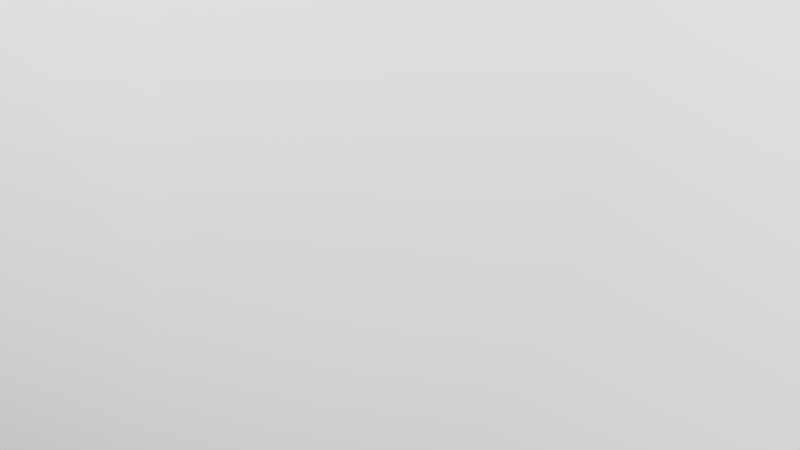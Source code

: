 # Source: shrub.blend  (saved by Blender 2.75.0; exported with 4.5.12 LTS)
import bpy
from mathutils import Matrix  # noqa: F401  (used for matrix-valued properties, if any)

bpy.ops.wm.read_factory_settings(use_empty=True)
scene = bpy.context.scene
scene.name = 'Scene'

# ---- collections
col_collection_1 = bpy.data.collections.new('Collection 1'); scene.collection.children.link(col_collection_1)

# ---- materials (node trees are filled in below, after node groups)
mat_material_002 = bpy.data.materials.new('Material.002')
mat_material_002.alpha_threshold = 0.0
mat_material_002.use_transparent_shadow = False
mat_material_002.roughness = 0.5

# ---- material node trees

# ---- world
world_world = bpy.data.worlds.new('World'); scene.world = world_world
world_world.color = (0.05088, 0.05088, 0.05088)
world_world.use_sun_shadow = False
world_world.sun_shadow_jitter_overblur = 0.0
world_world.cycles.sampling_method = 'MANUAL'
world_world.cycles.sample_map_resolution = 256

# ---- cameras
cam_camera = bpy.data.cameras.new('Camera')
cam_camera.clip_end = 100.0
cam_camera.lens = 35.0
cam_camera.sensor_width = 32.0
cam_camera.sensor_height = 18.0
cam_camera.ortho_scale = 7.314
cam_camera.dof.focus_distance = 0.0
cam_camera.dof.aperture_fstop = 128.0

# ---- meshes
me_sphere_004 = bpy.data.meshes.new('Sphere.004')
me_sphere_004.from_pydata([(2.703, -0.1374, 0.937), (2.287, -1.557, 0.06124), (0.03486, -1.775, 0.1501), (0.7563, 0.3412, 0.06741), (1.481, 0.189, 2.6), (2.682, -0.7921, 0.08111), (2.009, 0.3122, 2.228), (1.173, 0.6865, 0.1882), (2.431, -0.9672, 1.609), (0.5682, 1.747, 1.601), (2.355, 1.394, 1.443), (1.519, 1.126, 2.084), (-2.272, 0.8028, 0.7483), (-1.539, -0.2589, -0.1713), (-2.068, 0.797, 0.3687), (-0.06704, -0.4349, 2.117), (0.4658, -0.9788, 2.053), (-0.1041, 0.6249, 2.215), (2.584, -1.333, 0.02147), (1.236, 0.1361, -0.1123), (-0.3572, 0.07677, -0.1086), (-0.04084, 1.098, 0.1494), (0.9164, -0.003142, 2.739), (-0.611, 1.961, 1.218), (-0.2981, 1.939, 1.152), (0.6452, 2.031, 1.166), (0.5926, 1.859, 0.6348), (0.3058, -0.2019, 0.3968), (-0.8291, -1.771, 1.26), (-2.071, -1.009, 0.7764), (0.4446, -2.032, 0.4536), (-0.1807, -0.9403, 0.01731), (-0.8919, 0.4525, -0.2701), (-1.02, -0.3595, 2.414), (-1.884, -1.348, 0.4116), (-1.878, -0.9675, 0.1741), (-0.7721, -1.924, 0.6386), (-1.515, -1.365, 0.09918), (-0.8338, -0.9923, -0.1284), (-0.2501, -2.081, 1.237), (2.934, -1.051, 0.4072), (0.5811, 1.065, 0.2341), (0.02621, -1.74, 1.839), (0.1956, -1.348, -0.003179), (1.184, -1.083, 2.244), (0.5314, -0.06219, 2.688), (1.574, -1.102, -0.2057), (0.9933, -0.1168, -0.1941), (2.495, 1.015, 1.843), (2.705, 0.5686, 0.8469), (-1.335, 0.7481, -0.08531), (0.7971, -0.8271, -0.06242), (0.9345, -1.505, -0.2558), (0.8165, -1.906, 0.007447), (-2.464, -0.1667, 1.072), (1.077, 0.6867, 2.51), (-1.241, 1.1, 1.797), (-1.221, 1.84, 1.091), (-1.001, 0.6873, 2.227), (-1.354, 0.2181, 2.261), (-0.5484, 1.84, 0.7055), (-0.9042, 1.945, 0.882), (-2.228, 0.6837, 1.329), (0.169, 0.129, 2.453), (-2.237, 0.8725, 1.045), (2.297, -1.741, 0.4971), (2.242, -0.3964, -0.06947), (0.9077, -0.5712, 2.596), (1.633, 1.48, 0.9891), (-0.254, 0.2007, 2.287), (2.444, 1.066, 0.7988), (2.712, 0.7278, 1.683), (2.489, -0.06782, 0.2709), (1.717, -0.4602, 2.489), (2.698, 0.9809, 1.281), (2.332, -1.654, 1.233), (1.688, -2.081, 1.523), (2.873, -1.02, 0.8871), (2.601, -0.2227, 1.335), (-1.028, 1.75, 1.393), (-0.6014, -1.163, 1.925), (-1.297, 1.508, 0.4845), (-1.401, -0.6908, 2.113), (-1.513, -0.2564, 2.245), (1.764, -1.282, 2.151), (0.376, 0.6372, 0.08483), (1.614, -1.612, 0.03447), (1.558, 1.486, 1.594), (-0.4045, -1.553, 0.06919), (0.8378, -2.097, 1.158), (2.065, -1.558, 1.853), (1.296, -2.163, 1.378), (1.321, -1.756, 1.958), (0.7357, -1.847, 1.694), (-1.56, -1.689, 0.8852), (-1.31, -1.831, 0.4595), (-2.39, -0.2178, 0.553), (-1.655, 1.364, 0.9129), (-1.999, -0.3482, 1.686)], [], [(85, 7, 3), (94, 54, 29), (56, 59, 58), (54, 98, 62), (54, 12, 96), (21, 50, 81), (60, 61, 24), (57, 23, 61), (33, 59, 83), (13, 35, 96), (82, 98, 94), (13, 38, 37), (28, 82, 94), (80, 15, 33), (14, 97, 81), (54, 62, 64), (13, 32, 20), (12, 54, 64), (14, 50, 13), (69, 17, 58), (60, 24, 25), (81, 60, 21), (97, 12, 64), (24, 23, 9), (61, 60, 81), (12, 97, 14), (79, 23, 57), (27, 20, 85), (32, 13, 50), (42, 16, 15), (42, 15, 80), (89, 30, 91), (37, 35, 13), (53, 2, 52), (65, 53, 86), (60, 26, 21), (18, 5, 40), (13, 20, 38), (89, 91, 93), (52, 2, 43), (42, 93, 16), (16, 44, 67), (30, 89, 39), (75, 40, 77), (88, 31, 43), (92, 93, 91), (46, 51, 19), (48, 55, 6), (1, 65, 86), (84, 44, 92), (91, 65, 76), (53, 91, 30), (15, 45, 63), (20, 27, 31), (66, 46, 19), (47, 19, 51), (85, 3, 27), (57, 64, 56), (50, 14, 81), (38, 20, 31), (48, 10, 11), (51, 31, 27), (7, 41, 68), (9, 87, 25), (49, 0, 72), (66, 70, 72), (25, 68, 26), (10, 68, 87), (17, 69, 63), (41, 26, 68), (72, 70, 49), (77, 0, 78), (9, 25, 24), (51, 52, 43), (77, 40, 0), (7, 19, 3), (50, 21, 32), (9, 11, 87), (49, 71, 0), (6, 71, 48), (78, 73, 8), (71, 6, 78), (51, 27, 47), (5, 66, 72), (83, 82, 33), (57, 81, 97), (39, 89, 42), (96, 12, 14), (58, 17, 56), (64, 57, 97), (98, 59, 62), (13, 96, 14), (66, 7, 70), (82, 28, 80), (37, 34, 35), (64, 62, 56), (60, 25, 26), (91, 53, 65), (54, 96, 29), (71, 78, 0), (10, 70, 68), (33, 58, 59), (98, 82, 83), (59, 98, 83), (88, 43, 2), (51, 43, 31), (47, 27, 3), (17, 23, 56), (41, 7, 85), (57, 56, 79), (62, 59, 56), (23, 79, 56), (71, 49, 74), (46, 86, 52), (68, 70, 7), (63, 45, 17), (10, 74, 70), (85, 32, 21), (73, 78, 6), (21, 41, 85), (37, 38, 88), (40, 5, 72), (11, 55, 48), (33, 69, 58), (26, 41, 21), (9, 55, 11), (0, 40, 72), (19, 7, 66), (4, 6, 55), (19, 47, 3), (65, 1, 18), (53, 52, 86), (48, 71, 74), (18, 66, 5), (28, 94, 36), (76, 75, 90), (15, 69, 33), (67, 73, 22), (35, 34, 96), (67, 45, 16), (37, 95, 34), (88, 95, 37), (85, 20, 32), (65, 75, 76), (24, 61, 23), (55, 22, 4), (53, 30, 2), (45, 15, 16), (94, 34, 95), (65, 18, 40), (81, 57, 61), (84, 92, 76), (1, 86, 46), (95, 88, 36), (73, 67, 44), (76, 92, 91), (31, 88, 38), (45, 22, 55), (8, 75, 77), (90, 75, 8), (42, 80, 28), (44, 16, 93), (33, 82, 80), (23, 17, 55), (54, 94, 98), (44, 93, 92), (88, 2, 36), (18, 46, 66), (94, 95, 36), (4, 73, 6), (70, 74, 49), (39, 36, 30), (39, 42, 28), (28, 36, 39), (73, 44, 84), (90, 84, 76), (89, 93, 42), (96, 34, 29), (29, 34, 94), (73, 4, 22), (46, 52, 51), (2, 30, 36), (55, 9, 23), (78, 8, 77), (17, 45, 55), (90, 73, 84), (10, 48, 74), (65, 40, 75), (67, 22, 45), (8, 73, 90), (68, 25, 87), (1, 46, 18), (10, 87, 11), (69, 15, 63)])
me_sphere_004.polygons.foreach_set('use_smooth', [True] * 194)
_uv = me_sphere_004.uv_layers.new(name='UVMap')
_uv.uv.foreach_set('vector', [0.2157, 0.2135, 0.2159, 0.2871, 0.1873, 0.2466, 0.6044, 0.08508, 0.4723, 0.0, 0.5529, 0.03343, 0.7267, 0.3583, 0.6489, 0.3452, 0.6798, 0.3249, 0.4723, 0.0, 0.4635, 0.05534, 0.3958, 0.02177, 0.7587, 0.6157, 0.705, 0.6928, 0.7151, 0.5988, 0.2595, 0.1783, 0.2347, 0.05693, 0.3158, 0.07297, 0.3436, 0.145, 0.3614, 0.1167, 0.3643, 0.1763, 0.8139, 0.3778, 0.8208, 0.3257, 0.8398, 0.3534, 0.439, 0.158, 0.3982, 0.1218, 0.4354, 0.1099, 0.637, 0.5725, 0.6898, 0.5201, 0.7151, 0.5988, 0.4757, 0.1196, 0.4635, 0.05534, 0.6044, 0.08508, 0.1509, 0.03488, 0.08562, 0.09734, 0.06877, 0.0398, 0.5989, 0.1586, 0.4757, 0.1196, 0.6044, 0.08508, 0.5246, 0.1895, 0.4619, 0.2371, 0.439, 0.158, 0.669, 0.6822, 0.692, 0.742, 0.6451, 0.7423, 0.7587, 0.6157, 0.7551, 0.6953, 0.7272, 0.7056, 0.1509, 0.03488, 0.2002, 0.09251, 0.1698, 0.1428, 0.705, 0.6928, 0.7587, 0.6157, 0.7272, 0.7056, 0.2605, 0.0, 0.2347, 0.05693, 0.1509, 0.03488, 0.4039, 0.2205, 0.3741, 0.23, 0.3643, 0.1499, 0.854, 0.3206, 0.8302, 0.2978, 0.8499, 0.2162, 0.3158, 0.07297, 0.3436, 0.145, 0.2595, 0.1783, 0.692, 0.742, 0.705, 0.6928, 0.7272, 0.7056, 0.8302, 0.2978, 0.8208, 0.3257, 0.803, 0.2138, 0.3614, 0.1167, 0.3436, 0.145, 0.3158, 0.07297, 0.705, 0.6928, 0.692, 0.742, 0.669, 0.6822, 0.7908, 0.3568, 0.8208, 0.3257, 0.8139, 0.3778, 0.1577, 0.2114, 0.1698, 0.1428, 0.2157, 0.2135, 0.2002, 0.09251, 0.1509, 0.03488, 0.2347, 0.05693, 0.5767, 0.2468, 0.51, 0.2863, 0.4619, 0.2371, 0.5767, 0.2468, 0.4619, 0.2371, 0.5246, 0.1895, 0.1436, 0.6701, 0.08939, 0.7154, 0.1563, 0.6347, 0.6848, 0.4806, 0.6898, 0.5201, 0.637, 0.5725, 0.0, 0.246, 0.02265, 0.1789, 0.02314, 0.2524, 0.05521, 0.5691, 0.04273, 0.6962, 0.02424, 0.6244, 0.3436, 0.145, 0.3324, 0.2461, 0.2595, 0.1783, 0.03148, 0.4061, 0.07706, 0.4172, 0.06432, 0.4455, 0.1509, 0.03488, 0.1698, 0.1428, 0.08562, 0.09734, 0.637, 0.3068, 0.6353, 0.3527, 0.5946, 0.3076, 0.02314, 0.2524, 0.02265, 0.1789, 0.05119, 0.1913, 0.5767, 0.2468, 0.5946, 0.3076, 0.51, 0.2863, 0.51, 0.2863, 0.5138, 0.3549, 0.4575, 0.3349, 0.08939, 0.7154, 0.1436, 0.6701, 0.1674, 0.7434, 0.1138, 0.5403, 0.01909, 0.4919, 0.05934, 0.4803, 0.04223, 0.1385, 0.08881, 0.1588, 0.05119, 0.1913, 0.5793, 0.3648, 0.5946, 0.3076, 0.6353, 0.3527, 0.05215, 0.3117, 0.08656, 0.2453, 0.1601, 0.2858, 0.7842, 0.02475, 0.695, 0.1388, 0.7143, 0.04937, 0.01407, 0.5734, 0.05521, 0.5691, 0.02424, 0.6244, 0.5362, 0.4058, 0.5138, 0.3549, 0.5793, 0.3648, 0.1563, 0.6347, 0.05521, 0.5691, 0.1599, 0.5987, 0.04273, 0.6962, 0.1563, 0.6347, 0.08939, 0.7154, 0.4619, 0.2371, 0.4118, 0.3004, 0.4047, 0.2621, 0.1698, 0.1428, 0.1577, 0.2114, 0.08881, 0.1588, 0.1086, 0.3756, 0.05215, 0.3117, 0.1601, 0.2858, 0.1388, 0.2619, 0.1601, 0.2858, 0.08656, 0.2453, 0.2157, 0.2135, 0.1873, 0.2466, 0.1577, 0.2114, 0.8139, 0.3778, 0.754, 0.4462, 0.7267, 0.3583, 0.2347, 0.05693, 0.2605, 0.0, 0.3158, 0.07297, 0.08562, 0.09734, 0.1698, 0.1428, 0.08881, 0.1588, 0.7842, 0.02475, 0.8291, 0.04831, 0.7547, 0.1123, 0.08656, 0.2453, 0.08881, 0.1588, 0.1577, 0.2114, 0.2159, 0.2871, 0.2539, 0.2356, 0.3036, 0.3454, 0.803, 0.2138, 0.8084, 0.1201, 0.8499, 0.2162, 0.9361, 0.8858, 0.9675, 0.8576, 1.0, 0.912, 0.1086, 0.3756, 0.2559, 0.4136, 0.1447, 0.4051, 0.3638, 0.2614, 0.3036, 0.3454, 0.3324, 0.2461, 0.8291, 0.04831, 0.854, 0.1172, 0.8084, 0.1201, 0.3741, 0.23, 0.4039, 0.2205, 0.4047, 0.2621, 0.2539, 0.2356, 0.3324, 0.2461, 0.3036, 0.3454, 0.1447, 0.4051, 0.2559, 0.4136, 0.2142, 0.4369, 0.6077, 0.6358, 0.6077, 0.686, 0.58, 0.6632, 0.803, 0.2138, 0.8499, 0.2162, 0.8302, 0.2978, 0.08656, 0.2453, 0.02314, 0.2524, 0.05119, 0.1913, 0.05934, 0.4803, 0.01909, 0.4919, 0.04292, 0.4458, 0.2159, 0.2871, 0.1601, 0.2858, 0.1873, 0.2466, 0.2347, 0.05693, 0.2595, 0.1783, 0.2002, 0.09251, 0.803, 0.2138, 0.7547, 0.1123, 0.8084, 0.1201, 0.9361, 0.8858, 0.9011, 0.8197, 0.9675, 0.8576, 0.7143, 0.04937, 0.7862, 0.0, 0.7842, 0.02475, 0.612, 0.4521, 0.612, 0.5844, 0.58, 0.5023, 0.9011, 0.8197, 0.9512, 0.7478, 0.9658, 0.8194, 0.6043, 0.6977, 0.6043, 0.7757, 0.5501, 0.7349, 0.07706, 0.4172, 0.1086, 0.3756, 0.1447, 0.4051, 0.4354, 0.1099, 0.4757, 0.1196, 0.439, 0.158, 0.6861, 0.7851, 0.6451, 0.7423, 0.692, 0.742, 0.6272, 0.2114, 0.637, 0.3068, 0.5767, 0.2468, 0.7151, 0.5988, 0.705, 0.6928, 0.669, 0.6822, 0.6798, 0.3249, 0.6933, 0.244, 0.7267, 0.3583, 0.7272, 0.7056, 0.6861, 0.7851, 0.692, 0.742, 0.4635, 0.05534, 0.3982, 0.1218, 0.3958, 0.02177, 0.637, 0.5725, 0.7151, 0.5988, 0.669, 0.6822, 0.1086, 0.3756, 0.2159, 0.2871, 0.2559, 0.4136, 0.4757, 0.1196, 0.5989, 0.1586, 0.5246, 0.1895, 0.6848, 0.4806, 0.7185, 0.4919, 0.6898, 0.5201, 0.754, 0.4462, 0.7244, 0.4392, 0.7267, 0.3583, 0.3436, 0.145, 0.3638, 0.2614, 0.3324, 0.2461, 0.1563, 0.6347, 0.04273, 0.6962, 0.05521, 0.5691, 0.7587, 0.6157, 0.7151, 0.5988, 0.7451, 0.5316, 0.9011, 0.8197, 0.9658, 0.8194, 0.9675, 0.8576, 0.3051, 0.4187, 0.2559, 0.4136, 0.3036, 0.3454, 0.439, 0.158, 0.3643, 0.1499, 0.3982, 0.1218, 0.4635, 0.05534, 0.4757, 0.1196, 0.4354, 0.1099, 0.3982, 0.1218, 0.4635, 0.05534, 0.4354, 0.1099, 0.04223, 0.1385, 0.05119, 0.1913, 0.02265, 0.1789, 0.08656, 0.2453, 0.05119, 0.1913, 0.08881, 0.1588, 0.5501, 0.7349, 0.6043, 0.7757, 0.5433, 0.7855, 0.6933, 0.244, 0.8208, 0.3257, 0.7267, 0.3583, 0.2539, 0.2356, 0.2159, 0.2871, 0.2157, 0.2135, 0.8139, 0.3778, 0.7267, 0.3583, 0.7908, 0.3568, 0.7244, 0.4392, 0.6489, 0.3452, 0.7267, 0.3583, 0.8208, 0.3257, 0.7908, 0.3568, 0.7267, 0.3583, 0.9011, 0.8197, 0.9361, 0.8858, 0.9026, 0.8609, 0.05215, 0.3117, 0.01782, 0.3187, 0.02314, 0.2524, 0.3036, 0.3454, 0.2559, 0.4136, 0.2159, 0.2871, 0.4047, 0.2621, 0.4118, 0.3004, 0.3741, 0.23, 0.3051, 0.4187, 0.2626, 0.4455, 0.2559, 0.4136, 0.2157, 0.2135, 0.2002, 0.09251, 0.2595, 0.1783, 1.0, 0.6974, 0.9658, 0.8194, 0.9512, 0.7478, 0.2595, 0.1783, 0.2539, 0.2356, 0.2157, 0.2135, 0.06877, 0.0398, 0.08562, 0.09734, 0.04223, 0.1385, 0.06432, 0.4455, 0.07706, 0.4172, 0.1447, 0.4051, 0.7547, 0.1123, 0.695, 0.1388, 0.7842, 0.02475, 0.439, 0.158, 0.4039, 0.2205, 0.3643, 0.1499, 0.3324, 0.2461, 0.2539, 0.2356, 0.2595, 0.1783, 0.803, 0.2138, 0.695, 0.1388, 0.7547, 0.1123, 0.1592, 0.4369, 0.06432, 0.4455, 0.1447, 0.4051, 0.1601, 0.2858, 0.2159, 0.2871, 0.1086, 0.3756, 0.6718, 0.09109, 0.7143, 0.04937, 0.695, 0.1388, 0.1601, 0.2858, 0.1388, 0.2619, 0.1873, 0.2466, 0.05521, 0.5691, 0.01407, 0.5734, 0.0, 0.5424, 0.04273, 0.6962, 0.008184, 0.6753, 0.02424, 0.6244, 0.7842, 0.02475, 0.7862, 0.0, 0.8275, 0.009534, 0.03148, 0.4061, 0.1086, 0.3756, 0.07706, 0.4172, 0.5989, 0.1586, 0.6044, 0.08508, 0.637, 0.1514, 0.1599, 0.5987, 0.1138, 0.5403, 0.1674, 0.5357, 0.4619, 0.2371, 0.4039, 0.2205, 0.439, 0.158, 0.4575, 0.3349, 0.4572, 0.4041, 0.4069, 0.3355, 0.6898, 0.5201, 0.7185, 0.4919, 0.7151, 0.5988, 0.4575, 0.3349, 0.4118, 0.3004, 0.51, 0.2863, 0.6848, 0.4806, 0.7211, 0.4462, 0.7185, 0.4919, 0.05838, 0.7621, 0.1131, 0.8283, 0.07398, 0.8297, 0.2157, 0.2135, 0.1698, 0.1428, 0.2002, 0.09251, 0.05521, 0.5691, 0.1138, 0.5403, 0.1599, 0.5987, 0.8302, 0.2978, 0.8398, 0.3534, 0.8208, 0.3257, 0.695, 0.1388, 0.6428, 0.1359, 0.6718, 0.09109, 0.04273, 0.6962, 0.08939, 0.7154, 0.06389, 0.7402, 0.4118, 0.3004, 0.4619, 0.2371, 0.51, 0.2863, 0.7587, 0.4702, 0.7185, 0.4919, 0.7211, 0.4462, 0.05521, 0.5691, 0.0, 0.5424, 0.01909, 0.4919, 0.6451, 0.7423, 0.6861, 0.7851, 0.6593, 0.7874, 0.5362, 0.4058, 0.5793, 0.3648, 0.6248, 0.3902, 0.01711, 0.3797, 0.01782, 0.3187, 0.05215, 0.3117, 0.1131, 0.8283, 0.05838, 0.7621, 0.1218, 0.7899, 0.4572, 0.4041, 0.4575, 0.3349, 0.5138, 0.3549, 0.6248, 0.3902, 0.5793, 0.3648, 0.6353, 0.3527, 0.08881, 0.1588, 0.04223, 0.1385, 0.08562, 0.09734, 0.637, 0.169, 0.6428, 0.1359, 0.695, 0.1388, 0.1254, 0.4871, 0.1138, 0.5403, 0.05934, 0.4803, 0.1674, 0.5357, 0.1138, 0.5403, 0.1254, 0.4871, 0.5767, 0.2468, 0.5246, 0.1895, 0.5989, 0.1586, 0.5138, 0.3549, 0.51, 0.2863, 0.5946, 0.3076, 0.439, 0.158, 0.4757, 0.1196, 0.5246, 0.1895, 0.8208, 0.3257, 0.6933, 0.244, 0.695, 0.1388, 0.4723, 0.0, 0.6044, 0.08508, 0.4635, 0.05534, 0.5138, 0.3549, 0.5946, 0.3076, 0.5793, 0.3648, 0.05838, 0.7621, 0.06389, 0.7402, 0.1218, 0.7899, 0.03148, 0.4061, 0.05215, 0.3117, 0.1086, 0.3756, 0.6044, 0.08508, 0.6345, 0.09918, 0.637, 0.1514, 0.6718, 0.09109, 0.6535, 0.05605, 0.7143, 0.04937, 0.2559, 0.4136, 0.2626, 0.4455, 0.2142, 0.4369, 0.1674, 0.7434, 0.1218, 0.7899, 0.08939, 0.7154, 0.6272, 0.2114, 0.5767, 0.2468, 0.5989, 0.1586, 0.5989, 0.1586, 0.637, 0.1514, 0.6272, 0.2114, 0.4572, 0.4041, 0.5138, 0.3549, 0.5362, 0.4058, 0.5718, 0.4279, 0.5362, 0.4058, 0.6248, 0.3902, 0.637, 0.3068, 0.5946, 0.3076, 0.5767, 0.2468, 0.7151, 0.5988, 0.7185, 0.4919, 0.7451, 0.5316, 0.7451, 0.5316, 0.7185, 0.4919, 0.7587, 0.4702, 0.4572, 0.4041, 0.4002, 0.3818, 0.4069, 0.3355, 0.05215, 0.3117, 0.02314, 0.2524, 0.08656, 0.2453, 0.06389, 0.7402, 0.08939, 0.7154, 0.1218, 0.7899, 0.695, 0.1388, 0.803, 0.2138, 0.8208, 0.3257, 0.08008, 0.4455, 0.1254, 0.4871, 0.05934, 0.4803, 0.6933, 0.244, 0.637, 0.169, 0.695, 0.1388, 0.5718, 0.4279, 0.4572, 0.4041, 0.5362, 0.4058, 0.8291, 0.04831, 0.7842, 0.02475, 0.8275, 0.009534, 0.05521, 0.5691, 0.01909, 0.4919, 0.1138, 0.5403, 0.4575, 0.3349, 0.4069, 0.3355, 0.4118, 0.3004, 0.5371, 0.4521, 0.4572, 0.4041, 0.5718, 0.4279, 0.854, 0.1172, 0.8499, 0.2162, 0.8084, 0.1201, 0.01711, 0.3797, 0.05215, 0.3117, 0.03148, 0.4061, 0.8291, 0.04831, 0.8084, 0.1201, 0.7547, 0.1123, 0.4039, 0.2205, 0.4619, 0.2371, 0.4047, 0.2621])
me_sphere_004.materials.append(mat_material_002)
me_sphere_004.use_remesh_preserve_volume = False
me_sphere_004.use_remesh_preserve_attributes = False
me_sphere_004.use_mirror_vertex_groups = False
me_sphere_004.update()

# ---- objects
ob_tree_leaves = bpy.data.objects.new('Tree-Leaves', me_sphere_004)
ob_camera = bpy.data.objects.new('Camera', cam_camera)

# ---- transforms, parenting, visibility, modifiers, constraints
ob_tree_leaves.location = (0.0, 0.0, 0.0)
ob_tree_leaves.rotation_euler = (0.0, -0.0, 0.3723)
ob_tree_leaves.scale = (3.256, 3.256, 3.256)
ob_tree_leaves.lineart.crease_threshold = 0.0
ob_camera.location = (7.481, -6.508, 5.344)
ob_camera.rotation_euler = (1.109, 0.01082, 0.8149)
ob_camera.lock_rotations_4d = False
ob_camera.empty_display_type = 'ARROWS'
ob_camera.color = (0.0, 0.0, 0.0, 0.0)
ob_camera.display_type = 'WIRE'
ob_camera.lineart.crease_threshold = 0.0

# ---- collection membership
col_collection_1.objects.link(ob_tree_leaves)
col_collection_1.objects.link(ob_camera)

# ---- scene / render settings (as saved in the file)
scene.camera = ob_camera
scene.frame_start = 1; scene.frame_end = 250; scene.frame_set(1)
scene.render.engine = 'BLENDER_EEVEE_NEXT'
scene.render.resolution_percentage = 50
scene.render.dither_intensity = 0.0
scene.render.use_bake_selected_to_active = True
scene.render.bake_margin = 10
scene.cycles.use_denoising = False
scene.cycles.samples = 10
scene.cycles.sampling_pattern = 'TABULATED_SOBOL'
scene.cycles.light_sampling_threshold = 0.0
scene.cycles.use_adaptive_sampling = False
scene.cycles.use_light_tree = False
scene.cycles.blur_glossy = 0.0
scene.cycles.pixel_filter_type = 'GAUSSIAN'
scene.cycles.sample_clamp_indirect = 0.0
scene.view_settings.view_transform = 'Standard'
bpy.context.view_layer.update()

# ---- added for rendering (the .blend has no usable light): sun
light_auto_sun = bpy.data.lights.new('AutoSun', 'SUN')
light_auto_sun.energy = 3.0
light_auto_sun.angle = 0.0523599
ob_auto_sun = bpy.data.objects.new('AutoSun', light_auto_sun)
scene.collection.objects.link(ob_auto_sun)
ob_auto_sun.rotation_euler = (0.872665, 0.174533, 0.523599)
bpy.context.view_layer.update()
